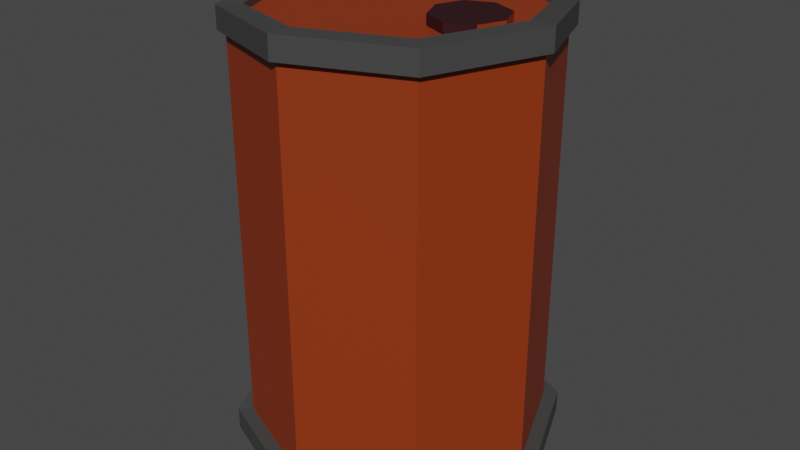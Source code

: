 # Source: Barel.blend  (saved by Blender 2.82.7; exported with 4.5.12 LTS)
import bpy
from mathutils import Matrix  # noqa: F401  (used for matrix-valued properties, if any)

bpy.ops.wm.read_factory_settings(use_empty=True)
scene = bpy.context.scene
scene.name = 'Scene'

# ---- collections
col_collection = bpy.data.collections.new('Collection'); scene.collection.children.link(col_collection)

# ---- materials (node trees are filled in below, after node groups)
mat_basecolour = bpy.data.materials.new('BaseColour')
mat_basecolour.use_transparent_shadow = False
mat_baseshade = bpy.data.materials.new('BaseShade')
mat_baseshade.use_transparent_shadow = False
mat_lid = bpy.data.materials.new('Lid')
mat_lid.use_transparent_shadow = False

# ---- material node trees
mat_basecolour.use_nodes = True; mat_basecolour.node_tree.nodes.clear()
_N = mat_basecolour.node_tree.nodes; _L = mat_basecolour.node_tree.links
n0 = _N.new('ShaderNodeOutputMaterial'); n0.name = 'Material Output'; n0.location = (300, 300)
n1 = _N.new('ShaderNodeBsdfPrincipled'); n1.name = 'Principled BSDF'; n1.location = (10, 300)
n1.distribution = 'GGX'
n1.subsurface_method = 'BURLEY'
n1.inputs[0].default_value = (0.2754, 0.03403, 0.004287, 1.0)
n1.inputs[3].default_value = 1.45
n1.inputs[27].default_value = (0.0, 0.0, 0.0, 1.0)
n1.inputs[28].default_value = 1.0
_L.new(n1.outputs[0], n0.inputs[0])
n0.is_active_output = True
mat_baseshade.use_nodes = True; mat_baseshade.node_tree.nodes.clear()
_N = mat_baseshade.node_tree.nodes; _L = mat_baseshade.node_tree.links
n0 = _N.new('ShaderNodeOutputMaterial'); n0.name = 'Material Output'; n0.location = (300, 300)
n1 = _N.new('ShaderNodeBsdfPrincipled'); n1.name = 'Principled BSDF'; n1.location = (10, 300)
n1.distribution = 'GGX'
n1.subsurface_method = 'BURLEY'
n1.inputs[0].default_value = (0.05582, 0.05582, 0.05582, 1.0)
n1.inputs[3].default_value = 1.45
n1.inputs[27].default_value = (0.0, 0.0, 0.0, 1.0)
n1.inputs[28].default_value = 1.0
_L.new(n1.outputs[0], n0.inputs[0])
n0.is_active_output = True
mat_lid.use_nodes = True; mat_lid.node_tree.nodes.clear()
_N = mat_lid.node_tree.nodes; _L = mat_lid.node_tree.links
n0 = _N.new('ShaderNodeOutputMaterial'); n0.name = 'Material Output'; n0.location = (300, 300)
n1 = _N.new('ShaderNodeBsdfPrincipled'); n1.name = 'Principled BSDF'; n1.location = (10, 300)
n1.distribution = 'GGX'
n1.subsurface_method = 'BURLEY'
n1.inputs[0].default_value = (0.02768, 0.002971, 0.00527, 1.0)
n1.inputs[3].default_value = 1.45
n1.inputs[27].default_value = (0.0, 0.0, 0.0, 1.0)
n1.inputs[28].default_value = 1.0
_L.new(n1.outputs[0], n0.inputs[0])
n0.is_active_output = True

# ---- world
world_world = bpy.data.worlds.new('World'); scene.world = world_world
world_world.use_nodes = True; world_world.node_tree.nodes.clear()
_N = world_world.node_tree.nodes; _L = world_world.node_tree.links
n0 = _N.new('ShaderNodeOutputWorld'); n0.name = 'World Output'; n0.location = (300, 300)
n1 = _N.new('ShaderNodeBackground'); n1.name = 'Background'; n1.location = (10, 300)
n1.inputs[0].default_value = (0.05088, 0.05088, 0.05088, 1.0)
_L.new(n1.outputs[0], n0.inputs[0])
n0.is_active_output = True
world_world.color = (0.05088, 0.05088, 0.05088)
world_world.use_sun_shadow = False
world_world.sun_shadow_jitter_overblur = 0.0

# ---- meshes
me_cylinder = bpy.data.meshes.new('Cylinder')
me_cylinder.from_pydata([(0.0, 1.0, 0.0), (0.0, 0.8918, 3.0), (0.7071, 0.7071, 0.0), (0.6306, 0.6306, 2.925), (1.0, -4.371e-08, 0.0), (0.8918, -4.197e-08, 3.0), (0.7071, -0.7071, 0.04468), (0.6306, -0.6306, 3.0), (-8.742e-08, -1.0, 0.0), (-7.869e-08, -0.8918, 3.0), (-0.7071, -0.7071, 0.0), (-0.6306, -0.6306, 2.95), (-1.0, 1.192e-08, 0.07372), (-0.8918, 1.192e-08, 2.945), (-0.7071, 0.7071, 0.0185), (-0.6306, 0.6306, 3.0), (0.6713, 0.1713, 2.9), (0.5, 0.2423, 2.9), (0.7423, -2.102e-08, 2.9), (0.6713, -0.1713, 2.9), (0.5, -0.2423, 2.9), (0.3286, -0.1713, 2.9), (0.2577, 2.24e-08, 2.9), (0.3286, 0.1713, 2.9), (0.0, 1.0, 2.85), (0.7071, 0.7071, 2.775), (1.0, -4.371e-08, 2.85), (0.7071, -0.7071, 2.85), (-8.742e-08, -1.0, 2.85), (-0.7071, -0.7071, 2.8), (-1.0, 1.192e-08, 2.75), (-0.7071, 0.7071, 2.85), (0.7425, 0.7425, 2.925), (9.313e-10, 1.05, 3.0), (9.313e-10, 1.05, 2.85), (1.05, -4.608e-08, 3.0), (0.7425, -0.7425, 3.0), (-9.086e-08, -1.05, 3.0), (-0.7425, -0.7425, 2.95), (-1.05, 1.233e-08, 2.945), (-0.7425, 0.7425, 3.0), (0.7425, 0.7425, 2.775), (1.05, -4.608e-08, 2.85), (0.7425, -0.7425, 2.85), (-9.086e-08, -1.05, 2.85), (-0.7425, -0.7425, 2.8), (-1.05, 1.233e-08, 2.75), (-0.7425, 0.7425, 2.85), (0.7071, 0.7071, 0.15), (1.0, -4.371e-08, 0.15), (0.7071, -0.7071, 0.15), (-8.742e-08, -1.0, 0.15), (-0.7071, -0.7071, 0.15), (-1.0, 1.192e-08, 0.2623), (-0.7071, 0.7071, 0.1365), (0.0, 1.0, 0.15), (5.215e-09, 1.1, 0.0), (0.7778, 0.7778, 0.0), (0.7778, 0.7778, 0.15), (1.1, -4.957e-08, 0.0), (1.1, -4.957e-08, 0.15), (0.7778, -0.7778, 0.04468), (0.7778, -0.7778, 0.1447), (-9.095e-08, -1.1, 0.0), (-9.095e-08, -1.1, 0.15), (-0.7778, -0.7778, 0.0), (-0.7778, -0.7778, 0.15), (-1.1, 1.163e-08, 0.07372), (-1.1, 1.163e-08, 0.2623), (-0.7778, 0.7778, 0.0185), (-0.7778, 0.7778, 0.1365), (5.215e-09, 1.1, 0.15), (0.6306, 0.6306, 2.9), (0.0, 0.8918, 2.9), (0.8918, -4.197e-08, 2.9), (0.6306, -0.6306, 2.9), (-7.869e-08, -0.8918, 2.9), (-0.6306, -0.6306, 2.9), (-0.8918, 1.192e-08, 2.9), (-0.6306, 0.6306, 2.9), (0.6713, 0.1713, 2.97), (0.5, 0.2423, 2.97), (0.7423, -2.102e-08, 2.97), (0.6713, -0.1713, 2.97), (0.5, -0.2423, 2.97), (0.3287, -0.1713, 2.97), (0.2577, 2.24e-08, 2.97), (0.3287, 0.1713, 2.97), (0.0, 1.0, 0.1), (0.7071, 0.7071, 0.1), (1.0, -4.371e-08, 0.1), (0.7071, -0.7071, 0.09468), (-8.742e-08, -1.0, 0.1), (-0.7071, -0.7071, 0.1), (-1.0, 1.192e-08, 0.1), (-0.7071, 0.7071, 0.1)], [], [(26, 25, 41, 42), (27, 26, 42, 43), (15, 40, 39, 13), (28, 27, 43, 44), (5, 35, 32, 3), (7, 5, 74, 75), (9, 37, 36, 7), (29, 28, 44, 45), (8, 10, 93, 92), (5, 7, 36, 35), (11, 38, 37, 9), (11, 13, 39, 38), (15, 1, 33, 40), (17, 23, 87, 81), (3, 1, 73, 72), (1, 15, 79, 73), (13, 11, 77, 78), (9, 7, 75, 76), (5, 3, 72, 74), (15, 13, 78, 79), (11, 9, 76, 77), (54, 31, 24, 55), (53, 30, 31, 54), (52, 29, 30, 53), (51, 28, 29, 52), (50, 27, 28, 51), (49, 26, 27, 50), (48, 25, 26, 49), (55, 24, 25, 48), (34, 33, 32, 41), (41, 32, 35, 42), (42, 35, 36, 43), (43, 36, 37, 44), (44, 37, 38, 45), (45, 38, 39, 46), (46, 39, 40, 47), (47, 40, 33, 34), (25, 24, 34, 41), (24, 31, 47, 34), (31, 30, 46, 47), (30, 29, 45, 46), (55, 48, 58, 71), (54, 55, 71, 70), (2, 0, 56, 57), (0, 14, 69, 56), (6, 4, 59, 61), (53, 54, 70, 68), (52, 53, 68, 66), (10, 8, 63, 65), (56, 71, 58, 57), (57, 58, 60, 59), (59, 60, 62, 61), (61, 62, 64, 63), (63, 64, 66, 65), (65, 66, 68, 67), (67, 68, 70, 69), (69, 70, 71, 56), (12, 10, 65, 67), (48, 49, 60, 58), (8, 6, 61, 63), (49, 50, 62, 60), (4, 2, 57, 59), (50, 51, 64, 62), (14, 12, 67, 69), (51, 52, 66, 64), (1, 3, 32, 33), (17, 16, 72, 73), (16, 18, 74, 72), (18, 19, 75, 74), (19, 20, 76, 75), (20, 21, 77, 76), (21, 22, 78, 77), (22, 23, 79, 78), (23, 17, 73, 79), (80, 81, 87, 86, 85, 84, 83, 82), (22, 21, 85, 86), (20, 19, 83, 84), (18, 16, 80, 82), (23, 22, 86, 87), (21, 20, 84, 85), (19, 18, 82, 83), (16, 17, 81, 80), (88, 89, 90, 91, 92, 93, 94, 95), (6, 8, 92, 91), (4, 6, 91, 90), (2, 4, 90, 89), (14, 0, 88, 95), (12, 14, 95, 94), (10, 12, 94, 93), (0, 2, 89, 88)])
me_cylinder.polygons.foreach_set('material_index', [0, 0, 1, 0, 1, 1, 1, 0, 1, 1, 1, 1, 1, 2, 1, 1, 1, 1, 1, 1, 1, 0, 0, 0, 0, 0, 0, 0, 0, 1, 1, 1, 1, 1, 1, 1, 1, 0, 0, 0, 0, 1, 1, 1, 1, 1, 1, 1, 1, 1, 1, 1, 1, 1, 1, 1, 1, 1, 1, 1, 1, 1, 1, 1, 1, 1, 0, 0, 0, 0, 0, 0, 0, 0, 2, 2, 2, 0, 2, 2, 0, 2, 0, 1, 1, 1, 1, 1, 1, 1])
_uv = me_cylinder.uv_layers.new(name='UVMap')
_uv.uv.foreach_set('vector', [0.75, 0.75, 0.875, 0.75, 0.875, 0.75, 0.75, 0.75, 0.625, 0.75, 0.75, 0.75, 0.75, 0.75, 0.625, 0.75, 0.09866, 0.4013, 0.08029, 0.4197, 0.01, 0.25, 0.03598, 0.25, 0.5, 0.75, 0.625, 0.75, 0.625, 0.75, 0.5, 0.75, 0.464, 0.25, 0.49, 0.25, 0.4197, 0.4197, 0.4013, 0.4013, 0.4013, 0.09866, 0.464, 0.25, 0.464, 0.25, 0.4013, 0.09866, 0.25, 0.03598, 0.25, 0.01, 0.4197, 0.08029, 0.4013, 0.09866, 0.375, 0.75, 0.5, 0.75, 0.5, 0.75, 0.375, 0.75, 0.75, 0.01, 0.5803, 0.08029, 0.5803, 0.08029, 0.75, 0.01, 0.464, 0.25, 0.4013, 0.09866, 0.4197, 0.08029, 0.49, 0.25, 0.09866, 0.09866, 0.08029, 0.08029, 0.25, 0.01, 0.25, 0.03598, 0.09866, 0.09866, 0.03598, 0.25, 0.01, 0.25, 0.08029, 0.08029, 0.09866, 0.4013, 0.25, 0.464, 0.25, 0.49, 0.08029, 0.4197, 0.25, 0.3082, 0.2089, 0.2911, 0.2089, 0.2911, 0.25, 0.3082, 0.4013, 0.4013, 0.25, 0.464, 0.25, 0.464, 0.4013, 0.4013, 0.25, 0.464, 0.09866, 0.4013, 0.09866, 0.4013, 0.25, 0.464, 0.03598, 0.25, 0.09866, 0.09866, 0.09866, 0.09866, 0.03598, 0.25, 0.25, 0.03598, 0.4013, 0.09866, 0.4013, 0.09866, 0.25, 0.03598, 0.464, 0.25, 0.4013, 0.4013, 0.4013, 0.4013, 0.464, 0.25, 0.09866, 0.4013, 0.03598, 0.25, 0.03598, 0.25, 0.09866, 0.4013, 0.09866, 0.09866, 0.25, 0.03598, 0.25, 0.03598, 0.09866, 0.09866, 0.125, 0.625, 0.125, 0.75, 0.0, 0.75, 0.0, 0.625, 0.25, 0.625, 0.25, 0.75, 0.125, 0.75, 0.125, 0.625, 0.375, 0.625, 0.375, 0.75, 0.25, 0.75, 0.25, 0.625, 0.5, 0.625, 0.5, 0.75, 0.375, 0.75, 0.375, 0.625, 0.625, 0.625, 0.625, 0.75, 0.5, 0.75, 0.5, 0.625, 0.75, 0.625, 0.75, 0.75, 0.625, 0.75, 0.625, 0.625, 0.875, 0.625, 0.875, 0.75, 0.75, 0.75, 0.75, 0.625, 1.0, 0.625, 1.0, 0.75, 0.875, 0.75, 0.875, 0.625, 1.0, 0.75, 1.0, 1.0, 0.875, 1.0, 0.875, 0.75, 0.875, 0.75, 0.875, 1.0, 0.75, 1.0, 0.75, 0.75, 0.75, 0.75, 0.75, 1.0, 0.625, 1.0, 0.625, 0.75, 0.625, 0.75, 0.625, 1.0, 0.5, 1.0, 0.5, 0.75, 0.5, 0.75, 0.5, 1.0, 0.375, 1.0, 0.375, 0.75, 0.375, 0.75, 0.375, 1.0, 0.25, 1.0, 0.25, 0.75, 0.25, 0.75, 0.25, 1.0, 0.125, 1.0, 0.125, 0.75, 0.125, 0.75, 0.125, 1.0, 0.0, 1.0, 0.0, 0.75, 0.875, 0.75, 1.0, 0.75, 1.0, 0.75, 0.875, 0.75, 0.0, 0.75, 0.125, 0.75, 0.125, 0.75, 0.0, 0.75, 0.125, 0.75, 0.25, 0.75, 0.25, 0.75, 0.125, 0.75, 0.25, 0.75, 0.375, 0.75, 0.375, 0.75, 0.25, 0.75, 1.0, 0.625, 0.875, 0.625, 0.875, 0.625, 1.0, 0.625, 0.125, 0.625, 0.0, 0.625, 0.0, 0.625, 0.125, 0.625, 0.9197, 0.4197, 0.75, 0.49, 0.75, 0.49, 0.9197, 0.4197, 0.75, 0.49, 0.5803, 0.4197, 0.5803, 0.4197, 0.75, 0.49, 0.9197, 0.08029, 0.99, 0.25, 0.99, 0.25, 0.9197, 0.08029, 0.25, 0.625, 0.125, 0.625, 0.125, 0.625, 0.25, 0.625, 0.375, 0.625, 0.25, 0.625, 0.25, 0.625, 0.375, 0.625, 0.5803, 0.08029, 0.75, 0.01, 0.75, 0.01, 0.5803, 0.08029, 1.0, 0.5, 1.0, 0.625, 0.875, 0.625, 0.875, 0.5, 0.875, 0.5, 0.875, 0.625, 0.75, 0.625, 0.75, 0.5, 0.75, 0.5, 0.75, 0.625, 0.625, 0.625, 0.625, 0.5, 0.625, 0.5, 0.625, 0.625, 0.5, 0.625, 0.5, 0.5, 0.5, 0.5, 0.5, 0.625, 0.375, 0.625, 0.375, 0.5, 0.375, 0.5, 0.375, 0.625, 0.25, 0.625, 0.25, 0.5, 0.25, 0.5, 0.25, 0.625, 0.125, 0.625, 0.125, 0.5, 0.125, 0.5, 0.125, 0.625, 0.0, 0.625, 0.0, 0.5, 0.51, 0.25, 0.5803, 0.08029, 0.5803, 0.08029, 0.51, 0.25, 0.875, 0.625, 0.75, 0.625, 0.75, 0.625, 0.875, 0.625, 0.75, 0.01, 0.9197, 0.08029, 0.9197, 0.08029, 0.75, 0.01, 0.75, 0.625, 0.625, 0.625, 0.625, 0.625, 0.75, 0.625, 0.99, 0.25, 0.9197, 0.4197, 0.9197, 0.4197, 0.99, 0.25, 0.625, 0.625, 0.5, 0.625, 0.5, 0.625, 0.625, 0.625, 0.5803, 0.4197, 0.51, 0.25, 0.51, 0.25, 0.5803, 0.4197, 0.5, 0.625, 0.375, 0.625, 0.375, 0.625, 0.5, 0.625, 0.25, 0.464, 0.4013, 0.4013, 0.4197, 0.4197, 0.25, 0.49, 0.25, 0.3082, 0.2911, 0.2911, 0.4013, 0.4013, 0.25, 0.464, 0.2911, 0.2911, 0.3082, 0.25, 0.464, 0.25, 0.4013, 0.4013, 0.3082, 0.25, 0.2911, 0.2089, 0.4013, 0.09866, 0.464, 0.25, 0.2911, 0.2089, 0.25, 0.1918, 0.25, 0.03598, 0.4013, 0.09866, 0.25, 0.1918, 0.2089, 0.2089, 0.09866, 0.09866, 0.25, 0.03598, 0.2089, 0.2089, 0.1918, 0.25, 0.03598, 0.25, 0.09866, 0.09866, 0.1918, 0.25, 0.2089, 0.2911, 0.09866, 0.4013, 0.03598, 0.25, 0.2089, 0.2911, 0.25, 0.3082, 0.25, 0.464, 0.09866, 0.4013, 0.2911, 0.2911, 0.25, 0.3082, 0.2089, 0.2911, 0.1918, 0.25, 0.2089, 0.2089, 0.25, 0.1918, 0.2911, 0.2089, 0.3082, 0.25, 0.1918, 0.25, 0.2089, 0.2089, 0.2089, 0.2089, 0.1918, 0.25, 0.25, 0.1918, 0.2911, 0.2089, 0.2911, 0.2089, 0.25, 0.1918, 0.3082, 0.25, 0.2911, 0.2911, 0.2911, 0.2911, 0.3082, 0.25, 0.2089, 0.2911, 0.1918, 0.25, 0.1918, 0.25, 0.2089, 0.2911, 0.2089, 0.2089, 0.25, 0.1918, 0.25, 0.1918, 0.2089, 0.2089, 0.2911, 0.2089, 0.3082, 0.25, 0.3082, 0.25, 0.2911, 0.2089, 0.2911, 0.2911, 0.25, 0.3082, 0.25, 0.3082, 0.2911, 0.2911, 0.75, 0.49, 0.9197, 0.4197, 0.99, 0.25, 0.9197, 0.08029, 0.75, 0.01, 0.5803, 0.08029, 0.51, 0.25, 0.5803, 0.4197, 0.9197, 0.08029, 0.75, 0.01, 0.75, 0.01, 0.9197, 0.08029, 0.99, 0.25, 0.9197, 0.08029, 0.9197, 0.08029, 0.99, 0.25, 0.9197, 0.4197, 0.99, 0.25, 0.99, 0.25, 0.9197, 0.4197, 0.5803, 0.4197, 0.75, 0.49, 0.75, 0.49, 0.5803, 0.4197, 0.51, 0.25, 0.5803, 0.4197, 0.5803, 0.4197, 0.51, 0.25, 0.5803, 0.08029, 0.51, 0.25, 0.51, 0.25, 0.5803, 0.08029, 0.75, 0.49, 0.9197, 0.4197, 0.9197, 0.4197, 0.75, 0.49])
me_cylinder.materials.append(mat_basecolour)
me_cylinder.materials.append(mat_baseshade)
me_cylinder.materials.append(mat_lid)
me_cylinder.use_remesh_fix_poles = True
me_cylinder.use_remesh_preserve_attributes = False
me_cylinder.use_mirror_vertex_groups = False
me_cylinder.update()

# ---- objects
ob_barrel = bpy.data.objects.new('Barrel', me_cylinder)

# ---- transforms, parenting, visibility, modifiers, constraints
ob_barrel.location = (0.0, 0.0, 0.0)
ob_barrel.lineart.crease_threshold = 0.0

# ---- collection membership
col_collection.objects.link(ob_barrel)

# ---- scene / render settings (as saved in the file)
scene.frame_start = 1; scene.frame_end = 250; scene.frame_set(1)
scene.render.engine = 'BLENDER_EEVEE_NEXT'
scene.cycles.use_denoising = False
scene.cycles.samples = 128
scene.cycles.sampling_pattern = 'TABULATED_SOBOL'
scene.cycles.use_adaptive_sampling = False
scene.cycles.use_light_tree = False
scene.view_settings.view_transform = 'Filmic'
bpy.context.view_layer.update()

# ---- added for rendering (the .blend has no active camera and no usable light): camera, sun
cam_auto = bpy.data.cameras.new('AutoCamera')
cam_auto.lens = 50.0
cam_auto.sensor_width = 36.0
cam_auto.clip_end = 1000.0
ob_auto_camera = bpy.data.objects.new('AutoCamera', cam_auto)
scene.collection.objects.link(ob_auto_camera)
ob_auto_camera.location = (3.99885, -4.79863, 4.69908)
ob_auto_camera.rotation_euler = (1.09748, -7.21219e-08, 0.694738)
scene.camera = ob_auto_camera
light_auto_sun = bpy.data.lights.new('AutoSun', 'SUN')
light_auto_sun.energy = 3.0
light_auto_sun.angle = 0.0523599
ob_auto_sun = bpy.data.objects.new('AutoSun', light_auto_sun)
scene.collection.objects.link(ob_auto_sun)
ob_auto_sun.rotation_euler = (0.872665, 0.174533, 0.523599)
bpy.context.view_layer.update()

